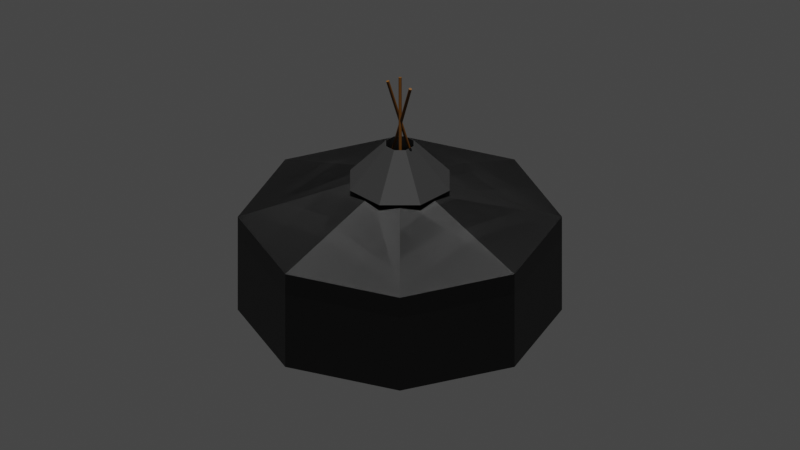 # Source: jurte_2.blend  (saved by Blender 3.5.10; exported with 4.5.12 LTS)
import bpy
from mathutils import Matrix  # noqa: F401  (used for matrix-valued properties, if any)

bpy.ops.wm.read_factory_settings(use_empty=True)
scene = bpy.context.scene
scene.name = 'Scene'

# ---- collections
col_collection = bpy.data.collections.new('Collection'); scene.collection.children.link(col_collection)
col_cameras = bpy.data.collections.new('Cameras'); scene.collection.children.link(col_cameras)
col_lights = bpy.data.collections.new('Lights'); scene.collection.children.link(col_lights)

# ---- materials (node trees are filled in below, after node groups)
mat_material_014 = bpy.data.materials.new('Material.014')
mat_material_014.use_transparent_shadow = False
mat_material_012 = bpy.data.materials.new('Material.012')
mat_material_012.use_transparent_shadow = False
mat_material_011 = bpy.data.materials.new('Material.011')
mat_material_011.use_transparent_shadow = False
mat_material_013 = bpy.data.materials.new('Material.013')
mat_material_013.use_transparent_shadow = False

# ---- material node trees
mat_material_014.use_nodes = True; mat_material_014.node_tree.nodes.clear()
_N = mat_material_014.node_tree.nodes; _L = mat_material_014.node_tree.links
n0 = _N.new('ShaderNodeBsdfPrincipled'); n0.name = 'Principled BSDF'; n0.location = (10, 300)
n0.distribution = 'GGX'
n0.subsurface_method = 'RANDOM_WALK_SKIN'
n0.inputs[3].default_value = 1.45
n0.inputs[27].default_value = (0.0, 0.0, 0.0, 1.0)
n0.inputs[28].default_value = 1.0
n1 = _N.new('ShaderNodeOutputMaterial'); n1.name = 'Material Output'; n1.location = (300, 300)
n2 = _N.new('ShaderNodeHueSaturation'); n2.name = 'Hue Saturation Value'; n2.location = (-299, 141)
n2.inputs[4].default_value = (0.1372, 0.05167, 0.003447, 1.0)
_L.new(n0.outputs[0], n1.inputs[0])
_L.new(n2.outputs[0], n0.inputs[0])
n1.is_active_output = True
mat_material_012.use_nodes = True; mat_material_012.node_tree.nodes.clear()
_N = mat_material_012.node_tree.nodes; _L = mat_material_012.node_tree.links
n0 = _N.new('ShaderNodeBsdfPrincipled'); n0.name = 'Principled BSDF'; n0.location = (10, 300)
n0.distribution = 'GGX'
n0.subsurface_method = 'RANDOM_WALK_SKIN'
n0.inputs[3].default_value = 1.45
n0.inputs[27].default_value = (0.0, 0.0, 0.0, 1.0)
n0.inputs[28].default_value = 1.0
n1 = _N.new('ShaderNodeOutputMaterial'); n1.name = 'Material Output'; n1.location = (300, 300)
n2 = _N.new('ShaderNodeHueSaturation'); n2.name = 'Hue Saturation Value'; n2.location = (-205, 143)
n2.inputs[4].default_value = (0.02513, 0.02513, 0.02513, 1.0)
_L.new(n0.outputs[0], n1.inputs[0])
_L.new(n2.outputs[0], n0.inputs[0])
n1.is_active_output = True
mat_material_011.use_nodes = True; mat_material_011.node_tree.nodes.clear()
_N = mat_material_011.node_tree.nodes; _L = mat_material_011.node_tree.links
n0 = _N.new('ShaderNodeBsdfPrincipled'); n0.name = 'Principled BSDF'; n0.location = (10, 300)
n0.distribution = 'GGX'
n0.subsurface_method = 'RANDOM_WALK_SKIN'
n0.inputs[3].default_value = 1.45
n0.inputs[27].default_value = (0.0, 0.0, 0.0, 1.0)
n0.inputs[28].default_value = 1.0
n1 = _N.new('ShaderNodeOutputMaterial'); n1.name = 'Material Output'; n1.location = (300, 300)
n2 = _N.new('ShaderNodeHueSaturation'); n2.name = 'Hue Saturation Value'; n2.location = (-258, 194)
n2.inputs[4].default_value = (0.006796, 0.006796, 0.006796, 1.0)
_L.new(n0.outputs[0], n1.inputs[0])
_L.new(n2.outputs[0], n0.inputs[0])
n1.is_active_output = True
mat_material_013.use_nodes = True; mat_material_013.node_tree.nodes.clear()
_N = mat_material_013.node_tree.nodes; _L = mat_material_013.node_tree.links
n0 = _N.new('ShaderNodeBsdfPrincipled'); n0.name = 'Principled BSDF'; n0.location = (10, 300)
n0.distribution = 'GGX'
n0.subsurface_method = 'RANDOM_WALK_SKIN'
n0.inputs[3].default_value = 1.45
n0.inputs[27].default_value = (0.0, 0.0, 0.0, 1.0)
n0.inputs[28].default_value = 1.0
n1 = _N.new('ShaderNodeOutputMaterial'); n1.name = 'Material Output'; n1.location = (300, 300)
n2 = _N.new('ShaderNodeHueSaturation'); n2.name = 'Hue Saturation Value'; n2.location = (-263, 155)
n2.inputs[4].default_value = (0.01844, 0.01844, 0.01844, 1.0)
_L.new(n0.outputs[0], n1.inputs[0])
_L.new(n2.outputs[0], n0.inputs[0])
n1.is_active_output = True

# ---- world
world_world = bpy.data.worlds.new('World'); scene.world = world_world
world_world.use_nodes = True; world_world.node_tree.nodes.clear()
_N = world_world.node_tree.nodes; _L = world_world.node_tree.links
n0 = _N.new('ShaderNodeOutputWorld'); n0.name = 'World Output'; n0.location = (300, 300)
n1 = _N.new('ShaderNodeBackground'); n1.name = 'Background'; n1.location = (10, 300)
n1.inputs[0].default_value = (0.05088, 0.05088, 0.05088, 1.0)
_L.new(n1.outputs[0], n0.inputs[0])
n0.is_active_output = True
world_world.color = (0.05088, 0.05088, 0.05088)
world_world.use_sun_shadow = False
world_world.sun_shadow_jitter_overblur = 0.0

# ---- cameras
cam_camera_east = bpy.data.cameras.new('Camera east')
cam_camera_east.type = 'ORTHO'
cam_camera_east.ortho_scale = 15.0
cam_camera_north = bpy.data.cameras.new('Camera north')
cam_camera_north.type = 'ORTHO'
cam_camera_north.ortho_scale = 15.0
cam_camera_west = bpy.data.cameras.new('Camera west')
cam_camera_west.type = 'ORTHO'
cam_camera_west.ortho_scale = 15.0
cam_camera_south = bpy.data.cameras.new('Camera south')
cam_camera_south.type = 'ORTHO'
cam_camera_south.ortho_scale = 15.0

# ---- lights
light_sun_east = bpy.data.lights.new('Sun east', 'SUN')
light_sun_east.transmission_factor = 0.0
light_sun_east.energy = 1.0
light_sun_north = bpy.data.lights.new('Sun north', 'SUN')
light_sun_north.transmission_factor = 0.0
light_sun_north.energy = 1.0
light_sun_west = bpy.data.lights.new('Sun west', 'SUN')
light_sun_west.transmission_factor = 0.0
light_sun_west.energy = 1.0
light_sun_south = bpy.data.lights.new('Sun south', 'SUN')
light_sun_south.transmission_factor = 0.0
light_sun_south.energy = 1.0

# ---- meshes
me_cylinder_010 = bpy.data.meshes.new('Cylinder.010')
me_cylinder_010.from_pydata([(0.0, 1.0, -0.5), (0.0, 1.0, 0.5), (0.04907, 0.9988, -0.5), (0.04907, 0.9988, 0.5), (0.09802, 0.9952, -0.5), (0.09802, 0.9952, 0.5), (0.1467, 0.9892, -0.5), (0.1467, 0.9892, 0.5), (0.1951, 0.9808, -0.5), (0.1951, 0.9808, 0.5), (0.243, 0.97, -0.5), (0.243, 0.97, 0.5), (0.2903, 0.9569, -0.5), (0.2903, 0.9569, 0.5), (0.3369, 0.9415, -0.5), (0.3369, 0.9415, 0.5), (0.3827, 0.9239, -0.5), (0.3827, 0.9239, 0.5), (0.4276, 0.904, -0.5), (0.4276, 0.904, 0.5), (0.4714, 0.8819, -0.5), (0.4714, 0.8819, 0.5), (0.5141, 0.8577, -0.5), (0.5141, 0.8577, 0.5), (0.5556, 0.8315, -0.5), (0.5556, 0.8315, 0.5), (0.5957, 0.8032, -0.5), (0.5957, 0.8032, 0.5), (0.6344, 0.773, -0.5), (0.6344, 0.773, 0.5), (0.6716, 0.741, -0.5), (0.6716, 0.741, 0.5), (0.7071, 0.7071, -0.5), (0.7071, 0.7071, 0.5), (0.741, 0.6716, -0.5), (0.741, 0.6716, 0.5), (0.773, 0.6344, -0.5), (0.773, 0.6344, 0.5), (0.8032, 0.5957, -0.5), (0.8032, 0.5957, 0.5), (0.8315, 0.5556, -0.5), (0.8315, 0.5556, 0.5), (0.8577, 0.5141, -0.5), (0.8577, 0.5141, 0.5), (0.8819, 0.4714, -0.5), (0.8819, 0.4714, 0.5), (0.904, 0.4276, -0.5), (0.904, 0.4276, 0.5), (0.9239, 0.3827, -0.5), (0.9239, 0.3827, 0.5), (0.9415, 0.3369, -0.5), (0.9415, 0.3369, 0.5), (0.9569, 0.2903, -0.5), (0.9569, 0.2903, 0.5), (0.97, 0.243, -0.5), (0.97, 0.243, 0.5), (0.9808, 0.1951, -0.5), (0.9808, 0.1951, 0.5), (0.9892, 0.1467, -0.5), (0.9892, 0.1467, 0.5), (0.9952, 0.09802, -0.5), (0.9952, 0.09802, 0.5), (0.9988, 0.04907, -0.5), (0.9988, 0.04907, 0.5), (1.0, 0.0, -0.5), (1.0, 0.0, 0.5), (0.9988, -0.04907, -0.5), (0.9988, -0.04907, 0.5), (0.9952, -0.09802, -0.5), (0.9952, -0.09802, 0.5), (0.9892, -0.1467, -0.5), (0.9892, -0.1467, 0.5), (0.9808, -0.1951, -0.5), (0.9808, -0.1951, 0.5), (0.97, -0.243, -0.5), (0.97, -0.243, 0.5), (0.9569, -0.2903, -0.5), (0.9569, -0.2903, 0.5), (0.9415, -0.3369, -0.5), (0.9415, -0.3369, 0.5), (0.9239, -0.3827, -0.5), (0.9239, -0.3827, 0.5), (0.904, -0.4276, -0.5), (0.904, -0.4276, 0.5), (0.8819, -0.4714, -0.5), (0.8819, -0.4714, 0.5), (0.8577, -0.5141, -0.5), (0.8577, -0.5141, 0.5), (0.8315, -0.5556, -0.5), (0.8315, -0.5556, 0.5), (0.8032, -0.5957, -0.5), (0.8032, -0.5957, 0.5), (0.773, -0.6344, -0.5), (0.773, -0.6344, 0.5), (0.741, -0.6716, -0.5), (0.741, -0.6716, 0.5), (0.7071, -0.7071, -0.5), (0.7071, -0.7071, 0.5), (0.6716, -0.741, -0.5), (0.6716, -0.741, 0.5), (0.6344, -0.773, -0.5), (0.6344, -0.773, 0.5), (0.5957, -0.8032, -0.5), (0.5957, -0.8032, 0.5), (0.5556, -0.8315, -0.5), (0.5556, -0.8315, 0.5), (0.5141, -0.8577, -0.5), (0.5141, -0.8577, 0.5), (0.4714, -0.8819, -0.5), (0.4714, -0.8819, 0.5), (0.4276, -0.904, -0.5), (0.4276, -0.904, 0.5), (0.3827, -0.9239, -0.5), (0.3827, -0.9239, 0.5), (0.3369, -0.9415, -0.5), (0.3369, -0.9415, 0.5), (0.2903, -0.9569, -0.5), (0.2903, -0.9569, 0.5), (0.243, -0.97, -0.5), (0.243, -0.97, 0.5), (0.1951, -0.9808, -0.5), (0.1951, -0.9808, 0.5), (0.1467, -0.9892, -0.5), (0.1467, -0.9892, 0.5), (0.09802, -0.9952, -0.5), (0.09802, -0.9952, 0.5), (0.04907, -0.9988, -0.5), (0.04907, -0.9988, 0.5), (0.0, -1.0, -0.5), (0.0, -1.0, 0.5), (-0.04907, -0.9988, -0.5), (-0.04907, -0.9988, 0.5), (-0.09802, -0.9952, -0.5), (-0.09802, -0.9952, 0.5), (-0.1467, -0.9892, -0.5), (-0.1467, -0.9892, 0.5), (-0.1951, -0.9808, -0.5), (-0.1951, -0.9808, 0.5), (-0.243, -0.97, -0.5), (-0.243, -0.97, 0.5), (-0.2903, -0.9569, -0.5), (-0.2903, -0.9569, 0.5), (-0.3369, -0.9415, -0.5), (-0.3369, -0.9415, 0.5), (-0.3827, -0.9239, -0.5), (-0.3827, -0.9239, 0.5), (-0.4276, -0.904, -0.5), (-0.4276, -0.904, 0.5), (-0.4714, -0.8819, -0.5), (-0.4714, -0.8819, 0.5), (-0.5141, -0.8577, -0.5), (-0.5141, -0.8577, 0.5), (-0.5556, -0.8315, -0.5), (-0.5556, -0.8315, 0.5), (-0.5957, -0.8032, -0.5), (-0.5957, -0.8032, 0.5), (-0.6344, -0.773, -0.5), (-0.6344, -0.773, 0.5), (-0.6716, -0.741, -0.5), (-0.6716, -0.741, 0.5), (-0.7071, -0.7071, -0.5), (-0.7071, -0.7071, 0.5), (-0.741, -0.6716, -0.5), (-0.741, -0.6716, 0.5), (-0.773, -0.6344, -0.5), (-0.773, -0.6344, 0.5), (-0.8032, -0.5957, -0.5), (-0.8032, -0.5957, 0.5), (-0.8315, -0.5556, -0.5), (-0.8315, -0.5556, 0.5), (-0.8577, -0.5141, -0.5), (-0.8577, -0.5141, 0.5), (-0.8819, -0.4714, -0.5), (-0.8819, -0.4714, 0.5), (-0.904, -0.4276, -0.5), (-0.904, -0.4276, 0.5), (-0.9239, -0.3827, -0.5), (-0.9239, -0.3827, 0.5), (-0.9415, -0.3369, -0.5), (-0.9415, -0.3369, 0.5), (-0.9569, -0.2903, -0.5), (-0.9569, -0.2903, 0.5), (-0.97, -0.243, -0.5), (-0.97, -0.243, 0.5), (-0.9808, -0.1951, -0.5), (-0.9808, -0.1951, 0.5), (-0.9892, -0.1467, -0.5), (-0.9892, -0.1467, 0.5), (-0.9952, -0.09802, -0.5), (-0.9952, -0.09802, 0.5), (-0.9988, -0.04907, -0.5), (-0.9988, -0.04907, 0.5), (-1.0, 0.0, -0.5), (-1.0, 0.0, 0.5), (-0.9988, 0.04907, -0.5), (-0.9988, 0.04907, 0.5), (-0.9952, 0.09802, -0.5), (-0.9952, 0.09802, 0.5), (-0.9892, 0.1467, -0.5), (-0.9892, 0.1467, 0.5), (-0.9808, 0.1951, -0.5), (-0.9808, 0.1951, 0.5), (-0.97, 0.243, -0.5), (-0.97, 0.243, 0.5), (-0.9569, 0.2903, -0.5), (-0.9569, 0.2903, 0.5), (-0.9415, 0.3369, -0.5), (-0.9415, 0.3369, 0.5), (-0.9239, 0.3827, -0.5), (-0.9239, 0.3827, 0.5), (-0.904, 0.4276, -0.5), (-0.904, 0.4276, 0.5), (-0.8819, 0.4714, -0.5), (-0.8819, 0.4714, 0.5), (-0.8577, 0.5141, -0.5), (-0.8577, 0.5141, 0.5), (-0.8315, 0.5556, -0.5), (-0.8315, 0.5556, 0.5), (-0.8032, 0.5957, -0.5), (-0.8032, 0.5957, 0.5), (-0.773, 0.6344, -0.5), (-0.773, 0.6344, 0.5), (-0.741, 0.6716, -0.5), (-0.741, 0.6716, 0.5), (-0.7071, 0.7071, -0.5), (-0.7071, 0.7071, 0.5), (-0.6716, 0.741, -0.5), (-0.6716, 0.741, 0.5), (-0.6344, 0.773, -0.5), (-0.6344, 0.773, 0.5), (-0.5957, 0.8032, -0.5), (-0.5957, 0.8032, 0.5), (-0.5556, 0.8315, -0.5), (-0.5556, 0.8315, 0.5), (-0.5141, 0.8577, -0.5), (-0.5141, 0.8577, 0.5), (-0.4714, 0.8819, -0.5), (-0.4714, 0.8819, 0.5), (-0.4276, 0.904, -0.5), (-0.4276, 0.904, 0.5), (-0.3827, 0.9239, -0.5), (-0.3827, 0.9239, 0.5), (-0.3369, 0.9415, -0.5), (-0.3369, 0.9415, 0.5), (-0.2903, 0.9569, -0.5), (-0.2903, 0.9569, 0.5), (-0.243, 0.97, -0.5), (-0.243, 0.97, 0.5), (-0.1951, 0.9808, -0.5), (-0.1951, 0.9808, 0.5), (-0.1467, 0.9892, -0.5), (-0.1467, 0.9892, 0.5), (-0.09802, 0.9952, -0.5), (-0.09802, 0.9952, 0.5), (-0.04907, 0.9988, -0.5), (-0.04907, 0.9988, 0.5)], [], [(0, 1, 3, 2), (2, 3, 5, 4), (4, 5, 7, 6), (6, 7, 9, 8), (8, 9, 11, 10), (10, 11, 13, 12), (12, 13, 15, 14), (14, 15, 17, 16), (16, 17, 19, 18), (18, 19, 21, 20), (20, 21, 23, 22), (22, 23, 25, 24), (24, 25, 27, 26), (26, 27, 29, 28), (28, 29, 31, 30), (30, 31, 33, 32), (32, 33, 35, 34), (34, 35, 37, 36), (36, 37, 39, 38), (38, 39, 41, 40), (40, 41, 43, 42), (42, 43, 45, 44), (44, 45, 47, 46), (46, 47, 49, 48), (48, 49, 51, 50), (50, 51, 53, 52), (52, 53, 55, 54), (54, 55, 57, 56), (56, 57, 59, 58), (58, 59, 61, 60), (60, 61, 63, 62), (62, 63, 65, 64), (64, 65, 67, 66), (66, 67, 69, 68), (68, 69, 71, 70), (70, 71, 73, 72), (72, 73, 75, 74), (74, 75, 77, 76), (76, 77, 79, 78), (78, 79, 81, 80), (80, 81, 83, 82), (82, 83, 85, 84), (84, 85, 87, 86), (86, 87, 89, 88), (88, 89, 91, 90), (90, 91, 93, 92), (92, 93, 95, 94), (94, 95, 97, 96), (96, 97, 99, 98), (98, 99, 101, 100), (100, 101, 103, 102), (102, 103, 105, 104), (104, 105, 107, 106), (106, 107, 109, 108), (108, 109, 111, 110), (110, 111, 113, 112), (112, 113, 115, 114), (114, 115, 117, 116), (116, 117, 119, 118), (118, 119, 121, 120), (120, 121, 123, 122), (122, 123, 125, 124), (124, 125, 127, 126), (126, 127, 129, 128), (128, 129, 131, 130), (130, 131, 133, 132), (132, 133, 135, 134), (134, 135, 137, 136), (136, 137, 139, 138), (138, 139, 141, 140), (140, 141, 143, 142), (142, 143, 145, 144), (144, 145, 147, 146), (146, 147, 149, 148), (148, 149, 151, 150), (150, 151, 153, 152), (152, 153, 155, 154), (154, 155, 157, 156), (156, 157, 159, 158), (158, 159, 161, 160), (160, 161, 163, 162), (162, 163, 165, 164), (164, 165, 167, 166), (166, 167, 169, 168), (168, 169, 171, 170), (170, 171, 173, 172), (172, 173, 175, 174), (174, 175, 177, 176), (176, 177, 179, 178), (178, 179, 181, 180), (180, 181, 183, 182), (182, 183, 185, 184), (184, 185, 187, 186), (186, 187, 189, 188), (188, 189, 191, 190), (190, 191, 193, 192), (192, 193, 195, 194), (194, 195, 197, 196), (196, 197, 199, 198), (198, 199, 201, 200), (200, 201, 203, 202), (202, 203, 205, 204), (204, 205, 207, 206), (206, 207, 209, 208), (208, 209, 211, 210), (210, 211, 213, 212), (212, 213, 215, 214), (214, 215, 217, 216), (216, 217, 219, 218), (218, 219, 221, 220), (220, 221, 223, 222), (222, 223, 225, 224), (224, 225, 227, 226), (226, 227, 229, 228), (228, 229, 231, 230), (230, 231, 233, 232), (232, 233, 235, 234), (234, 235, 237, 236), (236, 237, 239, 238), (238, 239, 241, 240), (240, 241, 243, 242), (242, 243, 245, 244), (244, 245, 247, 246), (246, 247, 249, 248), (248, 249, 251, 250), (250, 251, 253, 252), (3, 1, 255, 253, 251, 249, 247, 245, 243, 241, 239, 237, 235, 233, 231, 229, 227, 225, 223, 221, 219, 217, 215, 213, 211, 209, 207, 205, 203, 201, 199, 197, 195, 193, 191, 189, 187, 185, 183, 181, 179, 177, 175, 173, 171, 169, 167, 165, 163, 161, 159, 157, 155, 153, 151, 149, 147, 145, 143, 141, 139, 137, 135, 133, 131, 129, 127, 125, 123, 121, 119, 117, 115, 113, 111, 109, 107, 105, 103, 101, 99, 97, 95, 93, 91, 89, 87, 85, 83, 81, 79, 77, 75, 73, 71, 69, 67, 65, 63, 61, 59, 57, 55, 53, 51, 49, 47, 45, 43, 41, 39, 37, 35, 33, 31, 29, 27, 25, 23, 21, 19, 17, 15, 13, 11, 9, 7, 5), (252, 253, 255, 254), (254, 255, 1, 0), (0, 2, 4, 6, 8, 10, 12, 14, 16, 18, 20, 22, 24, 26, 28, 30, 32, 34, 36, 38, 40, 42, 44, 46, 48, 50, 52, 54, 56, 58, 60, 62, 64, 66, 68, 70, 72, 74, 76, 78, 80, 82, 84, 86, 88, 90, 92, 94, 96, 98, 100, 102, 104, 106, 108, 110, 112, 114, 116, 118, 120, 122, 124, 126, 128, 130, 132, 134, 136, 138, 140, 142, 144, 146, 148, 150, 152, 154, 156, 158, 160, 162, 164, 166, 168, 170, 172, 174, 176, 178, 180, 182, 184, 186, 188, 190, 192, 194, 196, 198, 200, 202, 204, 206, 208, 210, 212, 214, 216, 218, 220, 222, 224, 226, 228, 230, 232, 234, 236, 238, 240, 242, 244, 246, 248, 250, 252, 254)])
_uv = me_cylinder_010.uv_layers.new(name='UVMap')
_uv.uv.foreach_set('vector', [1.0, 0.5, 1.0, 1.0, 0.9922, 1.0, 0.9922, 0.5, 0.9922, 0.5, 0.9922, 1.0, 0.9844, 1.0, 0.9844, 0.5, 0.9844, 0.5, 0.9844, 1.0, 0.9766, 1.0, 0.9766, 0.5, 0.9766, 0.5, 0.9766, 1.0, 0.9688, 1.0, 0.9688, 0.5, 0.9688, 0.5, 0.9688, 1.0, 0.9609, 1.0, 0.9609, 0.5, 0.9609, 0.5, 0.9609, 1.0, 0.9531, 1.0, 0.9531, 0.5, 0.9531, 0.5, 0.9531, 1.0, 0.9453, 1.0, 0.9453, 0.5, 0.9453, 0.5, 0.9453, 1.0, 0.9375, 1.0, 0.9375, 0.5, 0.9375, 0.5, 0.9375, 1.0, 0.9297, 1.0, 0.9297, 0.5, 0.9297, 0.5, 0.9297, 1.0, 0.9219, 1.0, 0.9219, 0.5, 0.9219, 0.5, 0.9219, 1.0, 0.9141, 1.0, 0.9141, 0.5, 0.9141, 0.5, 0.9141, 1.0, 0.9062, 1.0, 0.9062, 0.5, 0.9062, 0.5, 0.9062, 1.0, 0.8984, 1.0, 0.8984, 0.5, 0.8984, 0.5, 0.8984, 1.0, 0.8906, 1.0, 0.8906, 0.5, 0.8906, 0.5, 0.8906, 1.0, 0.8828, 1.0, 0.8828, 0.5, 0.8828, 0.5, 0.8828, 1.0, 0.875, 1.0, 0.875, 0.5, 0.875, 0.5, 0.875, 1.0, 0.8672, 1.0, 0.8672, 0.5, 0.8672, 0.5, 0.8672, 1.0, 0.8594, 1.0, 0.8594, 0.5, 0.8594, 0.5, 0.8594, 1.0, 0.8516, 1.0, 0.8516, 0.5, 0.8516, 0.5, 0.8516, 1.0, 0.8438, 1.0, 0.8438, 0.5, 0.8438, 0.5, 0.8438, 1.0, 0.8359, 1.0, 0.8359, 0.5, 0.8359, 0.5, 0.8359, 1.0, 0.8281, 1.0, 0.8281, 0.5, 0.8281, 0.5, 0.8281, 1.0, 0.8203, 1.0, 0.8203, 0.5, 0.8203, 0.5, 0.8203, 1.0, 0.8125, 1.0, 0.8125, 0.5, 0.8125, 0.5, 0.8125, 1.0, 0.8047, 1.0, 0.8047, 0.5, 0.8047, 0.5, 0.8047, 1.0, 0.7969, 1.0, 0.7969, 0.5, 0.7969, 0.5, 0.7969, 1.0, 0.7891, 1.0, 0.7891, 0.5, 0.7891, 0.5, 0.7891, 1.0, 0.7812, 1.0, 0.7812, 0.5, 0.7812, 0.5, 0.7812, 1.0, 0.7734, 1.0, 0.7734, 0.5, 0.7734, 0.5, 0.7734, 1.0, 0.7656, 1.0, 0.7656, 0.5, 0.7656, 0.5, 0.7656, 1.0, 0.7578, 1.0, 0.7578, 0.5, 0.7578, 0.5, 0.7578, 1.0, 0.75, 1.0, 0.75, 0.5, 0.75, 0.5, 0.75, 1.0, 0.7422, 1.0, 0.7422, 0.5, 0.7422, 0.5, 0.7422, 1.0, 0.7344, 1.0, 0.7344, 0.5, 0.7344, 0.5, 0.7344, 1.0, 0.7266, 1.0, 0.7266, 0.5, 0.7266, 0.5, 0.7266, 1.0, 0.7188, 1.0, 0.7188, 0.5, 0.7188, 0.5, 0.7188, 1.0, 0.7109, 1.0, 0.7109, 0.5, 0.7109, 0.5, 0.7109, 1.0, 0.7031, 1.0, 0.7031, 0.5, 0.7031, 0.5, 0.7031, 1.0, 0.6953, 1.0, 0.6953, 0.5, 0.6953, 0.5, 0.6953, 1.0, 0.6875, 1.0, 0.6875, 0.5, 0.6875, 0.5, 0.6875, 1.0, 0.6797, 1.0, 0.6797, 0.5, 0.6797, 0.5, 0.6797, 1.0, 0.6719, 1.0, 0.6719, 0.5, 0.6719, 0.5, 0.6719, 1.0, 0.6641, 1.0, 0.6641, 0.5, 0.6641, 0.5, 0.6641, 1.0, 0.6562, 1.0, 0.6562, 0.5, 0.6562, 0.5, 0.6562, 1.0, 0.6484, 1.0, 0.6484, 0.5, 0.6484, 0.5, 0.6484, 1.0, 0.6406, 1.0, 0.6406, 0.5, 0.6406, 0.5, 0.6406, 1.0, 0.6328, 1.0, 0.6328, 0.5, 0.6328, 0.5, 0.6328, 1.0, 0.625, 1.0, 0.625, 0.5, 0.625, 0.5, 0.625, 1.0, 0.6172, 1.0, 0.6172, 0.5, 0.6172, 0.5, 0.6172, 1.0, 0.6094, 1.0, 0.6094, 0.5, 0.6094, 0.5, 0.6094, 1.0, 0.6016, 1.0, 0.6016, 0.5, 0.6016, 0.5, 0.6016, 1.0, 0.5938, 1.0, 0.5938, 0.5, 0.5938, 0.5, 0.5938, 1.0, 0.5859, 1.0, 0.5859, 0.5, 0.5859, 0.5, 0.5859, 1.0, 0.5781, 1.0, 0.5781, 0.5, 0.5781, 0.5, 0.5781, 1.0, 0.5703, 1.0, 0.5703, 0.5, 0.5703, 0.5, 0.5703, 1.0, 0.5625, 1.0, 0.5625, 0.5, 0.5625, 0.5, 0.5625, 1.0, 0.5547, 1.0, 0.5547, 0.5, 0.5547, 0.5, 0.5547, 1.0, 0.5469, 1.0, 0.5469, 0.5, 0.5469, 0.5, 0.5469, 1.0, 0.5391, 1.0, 0.5391, 0.5, 0.5391, 0.5, 0.5391, 1.0, 0.5312, 1.0, 0.5312, 0.5, 0.5312, 0.5, 0.5312, 1.0, 0.5234, 1.0, 0.5234, 0.5, 0.5234, 0.5, 0.5234, 1.0, 0.5156, 1.0, 0.5156, 0.5, 0.5156, 0.5, 0.5156, 1.0, 0.5078, 1.0, 0.5078, 0.5, 0.5078, 0.5, 0.5078, 1.0, 0.5, 1.0, 0.5, 0.5, 0.5, 0.5, 0.5, 1.0, 0.4922, 1.0, 0.4922, 0.5, 0.4922, 0.5, 0.4922, 1.0, 0.4844, 1.0, 0.4844, 0.5, 0.4844, 0.5, 0.4844, 1.0, 0.4766, 1.0, 0.4766, 0.5, 0.4766, 0.5, 0.4766, 1.0, 0.4688, 1.0, 0.4688, 0.5, 0.4688, 0.5, 0.4688, 1.0, 0.4609, 1.0, 0.4609, 0.5, 0.4609, 0.5, 0.4609, 1.0, 0.4531, 1.0, 0.4531, 0.5, 0.4531, 0.5, 0.4531, 1.0, 0.4453, 1.0, 0.4453, 0.5, 0.4453, 0.5, 0.4453, 1.0, 0.4375, 1.0, 0.4375, 0.5, 0.4375, 0.5, 0.4375, 1.0, 0.4297, 1.0, 0.4297, 0.5, 0.4297, 0.5, 0.4297, 1.0, 0.4219, 1.0, 0.4219, 0.5, 0.4219, 0.5, 0.4219, 1.0, 0.4141, 1.0, 0.4141, 0.5, 0.4141, 0.5, 0.4141, 1.0, 0.4062, 1.0, 0.4062, 0.5, 0.4062, 0.5, 0.4062, 1.0, 0.3984, 1.0, 0.3984, 0.5, 0.3984, 0.5, 0.3984, 1.0, 0.3906, 1.0, 0.3906, 0.5, 0.3906, 0.5, 0.3906, 1.0, 0.3828, 1.0, 0.3828, 0.5, 0.3828, 0.5, 0.3828, 1.0, 0.375, 1.0, 0.375, 0.5, 0.375, 0.5, 0.375, 1.0, 0.3672, 1.0, 0.3672, 0.5, 0.3672, 0.5, 0.3672, 1.0, 0.3594, 1.0, 0.3594, 0.5, 0.3594, 0.5, 0.3594, 1.0, 0.3516, 1.0, 0.3516, 0.5, 0.3516, 0.5, 0.3516, 1.0, 0.3438, 1.0, 0.3438, 0.5, 0.3438, 0.5, 0.3438, 1.0, 0.3359, 1.0, 0.3359, 0.5, 0.3359, 0.5, 0.3359, 1.0, 0.3281, 1.0, 0.3281, 0.5, 0.3281, 0.5, 0.3281, 1.0, 0.3203, 1.0, 0.3203, 0.5, 0.3203, 0.5, 0.3203, 1.0, 0.3125, 1.0, 0.3125, 0.5, 0.3125, 0.5, 0.3125, 1.0, 0.3047, 1.0, 0.3047, 0.5, 0.3047, 0.5, 0.3047, 1.0, 0.2969, 1.0, 0.2969, 0.5, 0.2969, 0.5, 0.2969, 1.0, 0.2891, 1.0, 0.2891, 0.5, 0.2891, 0.5, 0.2891, 1.0, 0.2812, 1.0, 0.2812, 0.5, 0.2812, 0.5, 0.2812, 1.0, 0.2734, 1.0, 0.2734, 0.5, 0.2734, 0.5, 0.2734, 1.0, 0.2656, 1.0, 0.2656, 0.5, 0.2656, 0.5, 0.2656, 1.0, 0.2578, 1.0, 0.2578, 0.5, 0.2578, 0.5, 0.2578, 1.0, 0.25, 1.0, 0.25, 0.5, 0.25, 0.5, 0.25, 1.0, 0.2422, 1.0, 0.2422, 0.5, 0.2422, 0.5, 0.2422, 1.0, 0.2344, 1.0, 0.2344, 0.5, 0.2344, 0.5, 0.2344, 1.0, 0.2266, 1.0, 0.2266, 0.5, 0.2266, 0.5, 0.2266, 1.0, 0.2188, 1.0, 0.2188, 0.5, 0.2188, 0.5, 0.2188, 1.0, 0.2109, 1.0, 0.2109, 0.5, 0.2109, 0.5, 0.2109, 1.0, 0.2031, 1.0, 0.2031, 0.5, 0.2031, 0.5, 0.2031, 1.0, 0.1953, 1.0, 0.1953, 0.5, 0.1953, 0.5, 0.1953, 1.0, 0.1875, 1.0, 0.1875, 0.5, 0.1875, 0.5, 0.1875, 1.0, 0.1797, 1.0, 0.1797, 0.5, 0.1797, 0.5, 0.1797, 1.0, 0.1719, 1.0, 0.1719, 0.5, 0.1719, 0.5, 0.1719, 1.0, 0.1641, 1.0, 0.1641, 0.5, 0.1641, 0.5, 0.1641, 1.0, 0.1562, 1.0, 0.1562, 0.5, 0.1562, 0.5, 0.1562, 1.0, 0.1484, 1.0, 0.1484, 0.5, 0.1484, 0.5, 0.1484, 1.0, 0.1406, 1.0, 0.1406, 0.5, 0.1406, 0.5, 0.1406, 1.0, 0.1328, 1.0, 0.1328, 0.5, 0.1328, 0.5, 0.1328, 1.0, 0.125, 1.0, 0.125, 0.5, 0.125, 0.5, 0.125, 1.0, 0.1172, 1.0, 0.1172, 0.5, 0.1172, 0.5, 0.1172, 1.0, 0.1094, 1.0, 0.1094, 0.5, 0.1094, 0.5, 0.1094, 1.0, 0.1016, 1.0, 0.1016, 0.5, 0.1016, 0.5, 0.1016, 1.0, 0.09375, 1.0, 0.09375, 0.5, 0.09375, 0.5, 0.09375, 1.0, 0.08594, 1.0, 0.08594, 0.5, 0.08594, 0.5, 0.08594, 1.0, 0.07812, 1.0, 0.07812, 0.5, 0.07812, 0.5, 0.07812, 1.0, 0.07031, 1.0, 0.07031, 0.5, 0.07031, 0.5, 0.07031, 1.0, 0.0625, 1.0, 0.0625, 0.5, 0.0625, 0.5, 0.0625, 1.0, 0.05469, 1.0, 0.05469, 0.5, 0.05469, 0.5, 0.05469, 1.0, 0.04688, 1.0, 0.04688, 0.5, 0.04688, 0.5, 0.04688, 1.0, 0.03906, 1.0, 0.03906, 0.5, 0.03906, 0.5, 0.03906, 1.0, 0.03125, 1.0, 0.03125, 0.5, 0.03125, 0.5, 0.03125, 1.0, 0.02344, 1.0, 0.02344, 0.5, 0.02344, 0.5, 0.02344, 1.0, 0.01562, 1.0, 0.01562, 0.5, 0.2618, 0.4897, 0.25, 0.49, 0.2382, 0.4897, 0.2265, 0.4888, 0.2148, 0.4874, 0.2032, 0.4854, 0.1917, 0.4828, 0.1803, 0.4797, 0.1691, 0.476, 0.1582, 0.4717, 0.1474, 0.467, 0.1369, 0.4617, 0.1266, 0.4559, 0.1167, 0.4496, 0.107, 0.4428, 0.09775, 0.4355, 0.08883, 0.4278, 0.08029, 0.4197, 0.07217, 0.4112, 0.06448, 0.4023, 0.05723, 0.393, 0.05045, 0.3833, 0.04415, 0.3734, 0.03834, 0.3631, 0.03304, 0.3526, 0.02827, 0.3418, 0.02403, 0.3309, 0.02033, 0.3197, 0.01719, 0.3083, 0.01461, 0.2968, 0.0126, 0.2852, 0.01116, 0.2735, 0.01029, 0.2618, 0.01, 0.25, 0.01029, 0.2382, 0.01116, 0.2265, 0.0126, 0.2148, 0.01461, 0.2032, 0.01719, 0.1917, 0.02033, 0.1803, 0.02403, 0.1691, 0.02827, 0.1582, 0.03304, 0.1474, 0.03834, 0.1369, 0.04415, 0.1266, 0.05045, 0.1167, 0.05723, 0.107, 0.06448, 0.09775, 0.07217, 0.08883, 0.08029, 0.08029, 0.08883, 0.07217, 0.09775, 0.06448, 0.107, 0.05723, 0.1167, 0.05045, 0.1266, 0.04415, 0.1369, 0.03834, 0.1474, 0.03304, 0.1582, 0.02827, 0.1691, 0.02403, 0.1803, 0.02033, 0.1917, 0.01719, 0.2032, 0.01461, 0.2148, 0.0126, 0.2265, 0.01116, 0.2382, 0.01029, 0.25, 0.01, 0.2618, 0.01029, 0.2735, 0.01116, 0.2852, 0.0126, 0.2968, 0.01461, 0.3083, 0.01719, 0.3197, 0.02033, 0.3309, 0.02403, 0.3418, 0.02827, 0.3526, 0.03304, 0.3631, 0.03834, 0.3734, 0.04415, 0.3833, 0.05045, 0.393, 0.05723, 0.4023, 0.06448, 0.4112, 0.07217, 0.4197, 0.08029, 0.4278, 0.08883, 0.4355, 0.09775, 0.4428, 0.107, 0.4496, 0.1167, 0.4559, 0.1266, 0.4617, 0.1369, 0.467, 0.1474, 0.4717, 0.1582, 0.476, 0.1691, 0.4797, 0.1803, 0.4828, 0.1917, 0.4854, 0.2032, 0.4874, 0.2148, 0.4888, 0.2265, 0.4897, 0.2382, 0.49, 0.25, 0.4897, 0.2618, 0.4888, 0.2735, 0.4874, 0.2852, 0.4854, 0.2968, 0.4828, 0.3083, 0.4797, 0.3197, 0.476, 0.3309, 0.4717, 0.3418, 0.467, 0.3526, 0.4617, 0.3631, 0.4559, 0.3734, 0.4496, 0.3833, 0.4428, 0.393, 0.4355, 0.4023, 0.4278, 0.4112, 0.4197, 0.4197, 0.4112, 0.4278, 0.4023, 0.4355, 0.393, 0.4428, 0.3833, 0.4496, 0.3734, 0.4559, 0.3631, 0.4617, 0.3526, 0.467, 0.3418, 0.4717, 0.3309, 0.476, 0.3197, 0.4797, 0.3083, 0.4828, 0.2968, 0.4854, 0.2852, 0.4874, 0.2735, 0.4888, 0.01562, 0.5, 0.01562, 1.0, 0.007812, 1.0, 0.007812, 0.5, 0.007812, 0.5, 0.007812, 1.0, 0.0, 1.0, 0.0, 0.5, 0.75, 0.49, 0.7618, 0.4897, 0.7735, 0.4888, 0.7852, 0.4874, 0.7968, 0.4854, 0.8083, 0.4828, 0.8197, 0.4797, 0.8309, 0.476, 0.8418, 0.4717, 0.8526, 0.467, 0.8631, 0.4617, 0.8734, 0.4559, 0.8833, 0.4496, 0.893, 0.4428, 0.9023, 0.4355, 0.9112, 0.4278, 0.9197, 0.4197, 0.9278, 0.4112, 0.9355, 0.4023, 0.9428, 0.393, 0.9496, 0.3833, 0.9559, 0.3734, 0.9617, 0.3631, 0.967, 0.3526, 0.9717, 0.3418, 0.976, 0.3309, 0.9797, 0.3197, 0.9828, 0.3083, 0.9854, 0.2968, 0.9874, 0.2852, 0.9888, 0.2735, 0.9897, 0.2618, 0.99, 0.25, 0.9897, 0.2382, 0.9888, 0.2265, 0.9874, 0.2148, 0.9854, 0.2032, 0.9828, 0.1917, 0.9797, 0.1803, 0.976, 0.1691, 0.9717, 0.1582, 0.967, 0.1474, 0.9617, 0.1369, 0.9559, 0.1266, 0.9496, 0.1167, 0.9428, 0.107, 0.9355, 0.09775, 0.9278, 0.08883, 0.9197, 0.08029, 0.9112, 0.07217, 0.9023, 0.06448, 0.893, 0.05723, 0.8833, 0.05045, 0.8734, 0.04415, 0.8631, 0.03834, 0.8526, 0.03304, 0.8418, 0.02827, 0.8309, 0.02403, 0.8197, 0.02033, 0.8083, 0.01719, 0.7968, 0.01461, 0.7852, 0.0126, 0.7735, 0.01116, 0.7618, 0.01029, 0.75, 0.01, 0.7382, 0.01029, 0.7265, 0.01116, 0.7148, 0.0126, 0.7032, 0.01461, 0.6917, 0.01719, 0.6803, 0.02033, 0.6691, 0.02403, 0.6582, 0.02827, 0.6474, 0.03304, 0.6369, 0.03834, 0.6266, 0.04415, 0.6167, 0.05045, 0.607, 0.05723, 0.5977, 0.06448, 0.5888, 0.07217, 0.5803, 0.08029, 0.5722, 0.08883, 0.5645, 0.09775, 0.5572, 0.107, 0.5504, 0.1167, 0.5441, 0.1266, 0.5383, 0.1369, 0.533, 0.1474, 0.5283, 0.1582, 0.524, 0.1691, 0.5203, 0.1803, 0.5172, 0.1917, 0.5146, 0.2032, 0.5126, 0.2148, 0.5112, 0.2265, 0.5103, 0.2382, 0.51, 0.25, 0.5103, 0.2618, 0.5112, 0.2735, 0.5126, 0.2852, 0.5146, 0.2968, 0.5172, 0.3083, 0.5203, 0.3197, 0.524, 0.3309, 0.5283, 0.3418, 0.533, 0.3526, 0.5383, 0.3631, 0.5441, 0.3734, 0.5504, 0.3833, 0.5572, 0.393, 0.5645, 0.4023, 0.5722, 0.4112, 0.5803, 0.4197, 0.5888, 0.4278, 0.5977, 0.4355, 0.607, 0.4428, 0.6167, 0.4496, 0.6266, 0.4559, 0.6369, 0.4617, 0.6474, 0.467, 0.6582, 0.4717, 0.6691, 0.476, 0.6803, 0.4797, 0.6917, 0.4828, 0.7032, 0.4854, 0.7148, 0.4874, 0.7265, 0.4888, 0.7382, 0.4897])
me_cylinder_010.materials.append(mat_material_014)
me_cylinder_010.update()
me_cylinder_012 = bpy.data.meshes.new('Cylinder.012')
me_cylinder_012.from_pydata([(0.0, 0.9783, -0.5), (-3.91e-09, 0.2778, 1.039), (0.6917, 0.6917, -0.5), (0.1964, 0.1964, 1.039), (0.9783, 0.0, -0.5), (0.2778, -3.206e-09, 1.039), (0.6917, -0.6917, -0.5), (0.1964, -0.1964, 1.039), (0.0, -0.9783, -0.5), (-3.91e-09, -0.2778, 1.039), (-0.6917, -0.6917, -0.5), (-0.1964, -0.1964, 1.039), (-0.9783, 0.0, -0.5), (-0.2778, -3.206e-09, 1.039), (-0.6917, 0.6917, -0.5), (-0.1964, 0.1964, 1.039), (0.0, 1.0, -0.5), (0.7071, 0.7071, -0.5), (0.2008, 0.2008, 1.039), (-3.91e-09, 0.2839, 1.039), (1.0, 0.0, -0.5), (0.2839, -3.206e-09, 1.039), (0.7071, -0.7071, -0.5), (0.2008, -0.2008, 1.039), (0.0, -1.0, -0.5), (-3.91e-09, -0.2839, 1.039), (-0.7071, -0.7071, -0.5), (-0.2008, -0.2008, 1.039), (-1.0, 0.0, -0.5), (-0.2839, -3.206e-09, 1.039), (-0.7071, 0.7071, -0.5), (-0.2008, 0.2008, 1.039)], [], [(16, 19, 18, 17), (17, 18, 21, 20), (20, 21, 23, 22), (22, 23, 25, 24), (24, 25, 27, 26), (26, 27, 29, 28), (15, 13, 12, 14), (28, 29, 31, 30), (30, 31, 19, 16), (1, 15, 14, 0), (2, 0, 16, 17), (1, 3, 18, 19), (4, 2, 17, 20), (3, 5, 21, 18), (6, 4, 20, 22), (5, 7, 23, 21), (8, 6, 22, 24), (7, 9, 25, 23), (10, 8, 24, 26), (9, 11, 27, 25), (12, 10, 26, 28), (11, 13, 29, 27), (14, 12, 28, 30), (13, 15, 31, 29), (0, 14, 30, 16), (15, 1, 19, 31), (13, 11, 10, 12), (11, 9, 8, 10), (9, 7, 6, 8), (7, 5, 4, 6), (5, 3, 2, 4), (3, 1, 0, 2)])
_uv = me_cylinder_012.uv_layers.new(name='UVMap')
_uv.uv.foreach_set('vector', [1.0, 0.5, 1.0, 1.0, 0.875, 1.0, 0.875, 0.5, 0.875, 0.5, 0.875, 1.0, 0.75, 1.0, 0.75, 0.5, 0.75, 0.5, 0.75, 1.0, 0.625, 1.0, 0.625, 0.5, 0.625, 0.5, 0.625, 1.0, 0.5, 1.0, 0.5, 0.5, 0.5, 0.5, 0.5, 1.0, 0.375, 1.0, 0.375, 0.5, 0.375, 0.5, 0.375, 1.0, 0.25, 1.0, 0.25, 0.5, 0.08398, 0.416, 0.01521, 0.25, 0.5152, 0.25, 0.584, 0.416, 0.25, 0.5, 0.25, 1.0, 0.125, 1.0, 0.125, 0.5, 0.125, 0.5, 0.125, 1.0, 0.0, 1.0, 0.0, 0.5, 0.25, 0.4848, 0.08398, 0.416, 0.584, 0.416, 0.75, 0.4848, 0.916, 0.416, 0.75, 0.4848, 0.75, 0.49, 0.9197, 0.4197, 0.25, 0.4848, 0.416, 0.416, 0.4197, 0.4197, 0.25, 0.49, 0.9848, 0.25, 0.916, 0.416, 0.9197, 0.4197, 0.99, 0.25, 0.416, 0.416, 0.4848, 0.25, 0.49, 0.25, 0.4197, 0.4197, 0.916, 0.08398, 0.9848, 0.25, 0.99, 0.25, 0.9197, 0.08029, 0.4848, 0.25, 0.416, 0.08398, 0.4197, 0.08029, 0.49, 0.25, 0.75, 0.01521, 0.916, 0.08398, 0.9197, 0.08029, 0.75, 0.01, 0.416, 0.08398, 0.25, 0.01521, 0.25, 0.01, 0.4197, 0.08029, 0.584, 0.08398, 0.75, 0.01521, 0.75, 0.01, 0.5803, 0.08029, 0.25, 0.01521, 0.08398, 0.08398, 0.08029, 0.08029, 0.25, 0.01, 0.5152, 0.25, 0.584, 0.08398, 0.5803, 0.08029, 0.51, 0.25, 0.08398, 0.08398, 0.01521, 0.25, 0.01, 0.25, 0.08029, 0.08029, 0.584, 0.416, 0.5152, 0.25, 0.51, 0.25, 0.5803, 0.4197, 0.01521, 0.25, 0.08398, 0.416, 0.08029, 0.4197, 0.01, 0.25, 0.75, 0.4848, 0.584, 0.416, 0.5803, 0.4197, 0.75, 0.49, 0.08398, 0.416, 0.25, 0.4848, 0.25, 0.49, 0.08029, 0.4197, 0.01521, 0.25, 0.08398, 0.08398, 0.584, 0.08398, 0.5152, 0.25, 0.08398, 0.08398, 0.25, 0.01521, 0.75, 0.01521, 0.584, 0.08398, 0.25, 0.01521, 0.416, 0.08398, 0.916, 0.08398, 0.75, 0.01521, 0.416, 0.08398, 0.4848, 0.25, 0.9848, 0.25, 0.916, 0.08398, 0.4848, 0.25, 0.416, 0.416, 0.916, 0.416, 0.9848, 0.25, 0.416, 0.416, 0.25, 0.4848, 0.75, 0.4848, 0.916, 0.416])
me_cylinder_012.materials.append(mat_material_012)
me_cylinder_012.update()
me_cylinder_011 = bpy.data.meshes.new('Cylinder.011')
me_cylinder_011.from_pydata([(0.0, 0.9783, -0.5), (7.487e-09, 0.2348, 1.308), (0.6917, 0.6917, -0.5), (0.166, 0.166, 1.308), (0.9783, 0.0, -0.5), (0.2348, -1.346e-08, 1.308), (0.6917, -0.6917, -0.5), (0.166, -0.166, 1.308), (0.0, -0.9783, -0.5), (-1.271e-08, -0.2348, 1.308), (-0.6917, -0.6917, -0.5), (-0.166, -0.166, 1.308), (-0.9783, 0.0, -0.5), (-0.2348, 6.742e-09, 1.308), (-0.6917, 0.6917, -0.5), (-0.166, 0.166, 1.308), (0.0, 1.0, -0.5), (0.7071, 0.7071, -0.5), (0.1697, 0.1697, 1.308), (7.711e-09, 0.24, 1.308), (1.0, 0.0, -0.5), (0.24, -1.368e-08, 1.308), (0.7071, -0.7071, -0.5), (0.1697, -0.1697, 1.308), (0.0, -1.0, -0.5), (-1.294e-08, -0.24, 1.308), (-0.7071, -0.7071, -0.5), (-0.1697, -0.1697, 1.308), (-1.0, 0.0, -0.5), (-0.24, 6.966e-09, 1.308), (-0.7071, 0.7071, -0.5), (-0.1697, 0.1697, 1.308)], [], [(16, 19, 18, 17), (17, 18, 21, 20), (20, 21, 23, 22), (22, 23, 25, 24), (24, 25, 27, 26), (26, 27, 29, 28), (15, 13, 12, 14), (28, 29, 31, 30), (30, 31, 19, 16), (1, 15, 14, 0), (2, 0, 16, 17), (1, 3, 18, 19), (4, 2, 17, 20), (3, 5, 21, 18), (6, 4, 20, 22), (5, 7, 23, 21), (8, 6, 22, 24), (7, 9, 25, 23), (10, 8, 24, 26), (9, 11, 27, 25), (12, 10, 26, 28), (11, 13, 29, 27), (14, 12, 28, 30), (13, 15, 31, 29), (0, 14, 30, 16), (15, 1, 19, 31), (13, 11, 10, 12), (11, 9, 8, 10), (9, 7, 6, 8), (7, 5, 4, 6), (5, 3, 2, 4), (3, 1, 0, 2)])
_uv = me_cylinder_011.uv_layers.new(name='UVMap')
_uv.uv.foreach_set('vector', [1.0, 0.5, 1.0, 1.0, 0.875, 1.0, 0.875, 0.5, 0.875, 0.5, 0.875, 1.0, 0.75, 1.0, 0.75, 0.5, 0.75, 0.5, 0.75, 1.0, 0.625, 1.0, 0.625, 0.5, 0.625, 0.5, 0.625, 1.0, 0.5, 1.0, 0.5, 0.5, 0.5, 0.5, 0.5, 1.0, 0.375, 1.0, 0.375, 0.5, 0.375, 0.5, 0.375, 1.0, 0.25, 1.0, 0.25, 0.5, 0.08398, 0.416, 0.01521, 0.25, 0.5152, 0.25, 0.584, 0.416, 0.25, 0.5, 0.25, 1.0, 0.125, 1.0, 0.125, 0.5, 0.125, 0.5, 0.125, 1.0, 0.0, 1.0, 0.0, 0.5, 0.25, 0.4848, 0.08398, 0.416, 0.584, 0.416, 0.75, 0.4848, 0.916, 0.416, 0.75, 0.4848, 0.75, 0.49, 0.9197, 0.4197, 0.25, 0.4848, 0.416, 0.416, 0.4197, 0.4197, 0.25, 0.49, 0.9848, 0.25, 0.916, 0.416, 0.9197, 0.4197, 0.99, 0.25, 0.416, 0.416, 0.4848, 0.25, 0.49, 0.25, 0.4197, 0.4197, 0.916, 0.08398, 0.9848, 0.25, 0.99, 0.25, 0.9197, 0.08029, 0.4848, 0.25, 0.416, 0.08398, 0.4197, 0.08029, 0.49, 0.25, 0.75, 0.01521, 0.916, 0.08398, 0.9197, 0.08029, 0.75, 0.01, 0.416, 0.08398, 0.25, 0.01521, 0.25, 0.01, 0.4197, 0.08029, 0.584, 0.08398, 0.75, 0.01521, 0.75, 0.01, 0.5803, 0.08029, 0.25, 0.01521, 0.08398, 0.08398, 0.08029, 0.08029, 0.25, 0.01, 0.5152, 0.25, 0.584, 0.08398, 0.5803, 0.08029, 0.51, 0.25, 0.08398, 0.08398, 0.01521, 0.25, 0.01, 0.25, 0.08029, 0.08029, 0.584, 0.416, 0.5152, 0.25, 0.51, 0.25, 0.5803, 0.4197, 0.01521, 0.25, 0.08398, 0.416, 0.08029, 0.4197, 0.01, 0.25, 0.75, 0.4848, 0.584, 0.416, 0.5803, 0.4197, 0.75, 0.49, 0.08398, 0.416, 0.25, 0.4848, 0.25, 0.49, 0.08029, 0.4197, 0.01521, 0.25, 0.08398, 0.08398, 0.584, 0.08398, 0.5152, 0.25, 0.08398, 0.08398, 0.25, 0.01521, 0.75, 0.01521, 0.584, 0.08398, 0.25, 0.01521, 0.416, 0.08398, 0.916, 0.08398, 0.75, 0.01521, 0.416, 0.08398, 0.4848, 0.25, 0.9848, 0.25, 0.916, 0.08398, 0.4848, 0.25, 0.416, 0.416, 0.916, 0.416, 0.9848, 0.25, 0.416, 0.416, 0.25, 0.4848, 0.75, 0.4848, 0.916, 0.416])
me_cylinder_011.materials.append(mat_material_011)
me_cylinder_011.update()
me_cylinder_007 = bpy.data.meshes.new('Cylinder.007')
me_cylinder_007.from_pydata([(0.0, 0.9783, -0.5), (7.487e-09, 0.2348, 1.308), (0.6917, 0.6917, -0.5), (0.166, 0.166, 1.308), (0.9783, 0.0, -0.5), (0.2348, -1.346e-08, 1.308), (0.6917, -0.6917, -0.5), (0.166, -0.166, 1.308), (0.0, -0.9783, -0.5), (-1.271e-08, -0.2348, 1.308), (-0.6917, -0.6917, -0.5), (-0.166, -0.166, 1.308), (-0.9783, 0.0, -0.5), (-0.2348, 6.742e-09, 1.308), (-0.6917, 0.6917, -0.5), (-0.166, 0.166, 1.308), (0.0, 1.0, -0.5), (0.7071, 0.7071, -0.5), (0.1697, 0.1697, 1.308), (7.711e-09, 0.24, 1.308), (1.0, 0.0, -0.5), (0.24, -1.368e-08, 1.308), (0.7071, -0.7071, -0.5), (0.1697, -0.1697, 1.308), (0.0, -1.0, -0.5), (-1.294e-08, -0.24, 1.308), (-0.7071, -0.7071, -0.5), (-0.1697, -0.1697, 1.308), (-1.0, 0.0, -0.5), (-0.24, 6.966e-09, 1.308), (-0.7071, 0.7071, -0.5), (-0.1697, 0.1697, 1.308)], [], [(16, 19, 18, 17), (17, 18, 21, 20), (20, 21, 23, 22), (22, 23, 25, 24), (24, 25, 27, 26), (26, 27, 29, 28), (15, 13, 12, 14), (28, 29, 31, 30), (30, 31, 19, 16), (1, 15, 14, 0), (2, 0, 16, 17), (1, 3, 18, 19), (4, 2, 17, 20), (3, 5, 21, 18), (6, 4, 20, 22), (5, 7, 23, 21), (8, 6, 22, 24), (7, 9, 25, 23), (10, 8, 24, 26), (9, 11, 27, 25), (12, 10, 26, 28), (11, 13, 29, 27), (14, 12, 28, 30), (13, 15, 31, 29), (0, 14, 30, 16), (15, 1, 19, 31), (13, 11, 10, 12), (11, 9, 8, 10), (9, 7, 6, 8), (7, 5, 4, 6), (5, 3, 2, 4), (3, 1, 0, 2)])
_uv = me_cylinder_007.uv_layers.new(name='UVMap')
_uv.uv.foreach_set('vector', [1.0, 0.5, 1.0, 1.0, 0.875, 1.0, 0.875, 0.5, 0.875, 0.5, 0.875, 1.0, 0.75, 1.0, 0.75, 0.5, 0.75, 0.5, 0.75, 1.0, 0.625, 1.0, 0.625, 0.5, 0.625, 0.5, 0.625, 1.0, 0.5, 1.0, 0.5, 0.5, 0.5, 0.5, 0.5, 1.0, 0.375, 1.0, 0.375, 0.5, 0.375, 0.5, 0.375, 1.0, 0.25, 1.0, 0.25, 0.5, 0.08398, 0.416, 0.01521, 0.25, 0.5152, 0.25, 0.584, 0.416, 0.25, 0.5, 0.25, 1.0, 0.125, 1.0, 0.125, 0.5, 0.125, 0.5, 0.125, 1.0, 0.0, 1.0, 0.0, 0.5, 0.25, 0.4848, 0.08398, 0.416, 0.584, 0.416, 0.75, 0.4848, 0.916, 0.416, 0.75, 0.4848, 0.75, 0.49, 0.9197, 0.4197, 0.25, 0.4848, 0.416, 0.416, 0.4197, 0.4197, 0.25, 0.49, 0.9848, 0.25, 0.916, 0.416, 0.9197, 0.4197, 0.99, 0.25, 0.416, 0.416, 0.4848, 0.25, 0.49, 0.25, 0.4197, 0.4197, 0.916, 0.08398, 0.9848, 0.25, 0.99, 0.25, 0.9197, 0.08029, 0.4848, 0.25, 0.416, 0.08398, 0.4197, 0.08029, 0.49, 0.25, 0.75, 0.01521, 0.916, 0.08398, 0.9197, 0.08029, 0.75, 0.01, 0.416, 0.08398, 0.25, 0.01521, 0.25, 0.01, 0.4197, 0.08029, 0.584, 0.08398, 0.75, 0.01521, 0.75, 0.01, 0.5803, 0.08029, 0.25, 0.01521, 0.08398, 0.08398, 0.08029, 0.08029, 0.25, 0.01, 0.5152, 0.25, 0.584, 0.08398, 0.5803, 0.08029, 0.51, 0.25, 0.08398, 0.08398, 0.01521, 0.25, 0.01, 0.25, 0.08029, 0.08029, 0.584, 0.416, 0.5152, 0.25, 0.51, 0.25, 0.5803, 0.4197, 0.01521, 0.25, 0.08398, 0.416, 0.08029, 0.4197, 0.01, 0.25, 0.75, 0.4848, 0.584, 0.416, 0.5803, 0.4197, 0.75, 0.49, 0.08398, 0.416, 0.25, 0.4848, 0.25, 0.49, 0.08029, 0.4197, 0.01521, 0.25, 0.08398, 0.08398, 0.584, 0.08398, 0.5152, 0.25, 0.08398, 0.08398, 0.25, 0.01521, 0.75, 0.01521, 0.584, 0.08398, 0.25, 0.01521, 0.416, 0.08398, 0.916, 0.08398, 0.75, 0.01521, 0.416, 0.08398, 0.4848, 0.25, 0.9848, 0.25, 0.916, 0.08398, 0.4848, 0.25, 0.416, 0.416, 0.916, 0.416, 0.9848, 0.25, 0.416, 0.416, 0.25, 0.4848, 0.75, 0.4848, 0.916, 0.416])
me_cylinder_007.materials.append(mat_material_011)
me_cylinder_007.update()
me_cylinder_006 = bpy.data.meshes.new('Cylinder.006')
me_cylinder_006.from_pydata([(0.0, 0.9783, -0.5), (0.0, 0.9783, 0.5), (0.6917, 0.6917, -0.5), (0.6917, 0.6917, 0.5), (0.9783, 0.0, -0.5), (0.9783, 0.0, 0.5), (0.6917, -0.6917, -0.5), (0.6917, -0.6917, 0.5), (0.0, -0.9783, -0.5), (0.0, -0.9783, 0.5), (-0.6917, -0.6917, -0.5), (-0.6917, -0.6917, 0.5), (-0.9783, 0.0, -0.5), (-0.9783, 0.0, 0.5), (-0.6917, 0.6917, -0.5), (-0.6917, 0.6917, 0.5), (0.0, 1.0, -0.5), (0.7071, 0.7071, -0.5), (0.7071, 0.7071, 0.5), (0.0, 1.0, 0.5), (1.0, 0.0, -0.5), (1.0, 0.0, 0.5), (0.7071, -0.7071, -0.5), (0.7071, -0.7071, 0.5), (0.0, -1.0, -0.5), (0.0, -1.0, 0.5), (-0.7071, -0.7071, -0.5), (-0.7071, -0.7071, 0.5), (-1.0, 0.0, -0.5), (-1.0, 0.0, 0.5), (-0.7071, 0.7071, -0.5), (-0.7071, 0.7071, 0.5)], [], [(16, 19, 18, 17), (17, 18, 21, 20), (20, 21, 23, 22), (22, 23, 25, 24), (24, 25, 27, 26), (26, 27, 29, 28), (15, 13, 12, 14), (28, 29, 31, 30), (30, 31, 19, 16), (1, 15, 14, 0), (2, 0, 16, 17), (1, 3, 18, 19), (4, 2, 17, 20), (3, 5, 21, 18), (6, 4, 20, 22), (5, 7, 23, 21), (8, 6, 22, 24), (7, 9, 25, 23), (10, 8, 24, 26), (9, 11, 27, 25), (12, 10, 26, 28), (11, 13, 29, 27), (14, 12, 28, 30), (13, 15, 31, 29), (0, 14, 30, 16), (15, 1, 19, 31), (13, 11, 10, 12), (11, 9, 8, 10), (9, 7, 6, 8), (7, 5, 4, 6), (5, 3, 2, 4), (3, 1, 0, 2)])
_uv = me_cylinder_006.uv_layers.new(name='UVMap')
_uv.uv.foreach_set('vector', [1.0, 0.5, 1.0, 1.0, 0.875, 1.0, 0.875, 0.5, 0.875, 0.5, 0.875, 1.0, 0.75, 1.0, 0.75, 0.5, 0.75, 0.5, 0.75, 1.0, 0.625, 1.0, 0.625, 0.5, 0.625, 0.5, 0.625, 1.0, 0.5, 1.0, 0.5, 0.5, 0.5, 0.5, 0.5, 1.0, 0.375, 1.0, 0.375, 0.5, 0.375, 0.5, 0.375, 1.0, 0.25, 1.0, 0.25, 0.5, 0.08398, 0.416, 0.01521, 0.25, 0.5152, 0.25, 0.584, 0.416, 0.25, 0.5, 0.25, 1.0, 0.125, 1.0, 0.125, 0.5, 0.125, 0.5, 0.125, 1.0, 0.0, 1.0, 0.0, 0.5, 0.25, 0.4848, 0.08398, 0.416, 0.584, 0.416, 0.75, 0.4848, 0.916, 0.416, 0.75, 0.4848, 0.75, 0.49, 0.9197, 0.4197, 0.25, 0.4848, 0.416, 0.416, 0.4197, 0.4197, 0.25, 0.49, 0.9848, 0.25, 0.916, 0.416, 0.9197, 0.4197, 0.99, 0.25, 0.416, 0.416, 0.4848, 0.25, 0.49, 0.25, 0.4197, 0.4197, 0.916, 0.08398, 0.9848, 0.25, 0.99, 0.25, 0.9197, 0.08029, 0.4848, 0.25, 0.416, 0.08398, 0.4197, 0.08029, 0.49, 0.25, 0.75, 0.01521, 0.916, 0.08398, 0.9197, 0.08029, 0.75, 0.01, 0.416, 0.08398, 0.25, 0.01521, 0.25, 0.01, 0.4197, 0.08029, 0.584, 0.08398, 0.75, 0.01521, 0.75, 0.01, 0.5803, 0.08029, 0.25, 0.01521, 0.08398, 0.08398, 0.08029, 0.08029, 0.25, 0.01, 0.5152, 0.25, 0.584, 0.08398, 0.5803, 0.08029, 0.51, 0.25, 0.08398, 0.08398, 0.01521, 0.25, 0.01, 0.25, 0.08029, 0.08029, 0.584, 0.416, 0.5152, 0.25, 0.51, 0.25, 0.5803, 0.4197, 0.01521, 0.25, 0.08398, 0.416, 0.08029, 0.4197, 0.01, 0.25, 0.75, 0.4848, 0.584, 0.416, 0.5803, 0.4197, 0.75, 0.49, 0.08398, 0.416, 0.25, 0.4848, 0.25, 0.49, 0.08029, 0.4197, 0.01521, 0.25, 0.08398, 0.08398, 0.584, 0.08398, 0.5152, 0.25, 0.08398, 0.08398, 0.25, 0.01521, 0.75, 0.01521, 0.584, 0.08398, 0.25, 0.01521, 0.416, 0.08398, 0.916, 0.08398, 0.75, 0.01521, 0.416, 0.08398, 0.4848, 0.25, 0.9848, 0.25, 0.916, 0.08398, 0.4848, 0.25, 0.416, 0.416, 0.916, 0.416, 0.9848, 0.25, 0.416, 0.416, 0.25, 0.4848, 0.75, 0.4848, 0.916, 0.416])
me_cylinder_006.materials.append(mat_material_013)
me_cylinder_006.update()
me_cylinder_002 = bpy.data.meshes.new('Cylinder.002')
me_cylinder_002.from_pydata([(0.0, 0.9783, -0.5), (0.0, 0.9783, 0.5), (0.6917, 0.6917, -0.5), (0.6917, 0.6917, 0.5), (0.9783, 0.0, -0.5), (0.9783, 0.0, 0.5), (0.6917, -0.6917, -0.5), (0.6917, -0.6917, 0.5), (0.0, -0.9783, -0.5), (0.0, -0.9783, 0.5), (-0.6917, -0.6917, -0.5), (-0.6917, -0.6917, 0.5), (-0.9783, 0.0, -0.5), (-0.9783, 0.0, 0.5), (-0.6917, 0.6917, -0.5), (-0.6917, 0.6917, 0.5), (0.0, 1.0, -0.5), (0.7071, 0.7071, -0.5), (0.7071, 0.7071, 0.5), (0.0, 1.0, 0.5), (1.0, 0.0, -0.5), (1.0, 0.0, 0.5), (0.7071, -0.7071, -0.5), (0.7071, -0.7071, 0.5), (0.0, -1.0, -0.5), (0.0, -1.0, 0.5), (-0.7071, -0.7071, -0.5), (-0.7071, -0.7071, 0.5), (-1.0, 0.0, -0.5), (-1.0, 0.0, 0.5), (-0.7071, 0.7071, -0.5), (-0.7071, 0.7071, 0.5)], [], [(16, 19, 18, 17), (17, 18, 21, 20), (20, 21, 23, 22), (22, 23, 25, 24), (24, 25, 27, 26), (26, 27, 29, 28), (15, 13, 12, 14), (28, 29, 31, 30), (30, 31, 19, 16), (1, 15, 14, 0), (2, 0, 16, 17), (1, 3, 18, 19), (4, 2, 17, 20), (3, 5, 21, 18), (6, 4, 20, 22), (5, 7, 23, 21), (8, 6, 22, 24), (7, 9, 25, 23), (10, 8, 24, 26), (9, 11, 27, 25), (12, 10, 26, 28), (11, 13, 29, 27), (14, 12, 28, 30), (13, 15, 31, 29), (0, 14, 30, 16), (15, 1, 19, 31), (13, 11, 10, 12), (11, 9, 8, 10), (9, 7, 6, 8), (7, 5, 4, 6), (5, 3, 2, 4), (3, 1, 0, 2)])
_uv = me_cylinder_002.uv_layers.new(name='UVMap')
_uv.uv.foreach_set('vector', [1.0, 0.5, 1.0, 1.0, 0.875, 1.0, 0.875, 0.5, 0.875, 0.5, 0.875, 1.0, 0.75, 1.0, 0.75, 0.5, 0.75, 0.5, 0.75, 1.0, 0.625, 1.0, 0.625, 0.5, 0.625, 0.5, 0.625, 1.0, 0.5, 1.0, 0.5, 0.5, 0.5, 0.5, 0.5, 1.0, 0.375, 1.0, 0.375, 0.5, 0.375, 0.5, 0.375, 1.0, 0.25, 1.0, 0.25, 0.5, 0.08398, 0.416, 0.01521, 0.25, 0.5152, 0.25, 0.584, 0.416, 0.25, 0.5, 0.25, 1.0, 0.125, 1.0, 0.125, 0.5, 0.125, 0.5, 0.125, 1.0, 0.0, 1.0, 0.0, 0.5, 0.25, 0.4848, 0.08398, 0.416, 0.584, 0.416, 0.75, 0.4848, 0.916, 0.416, 0.75, 0.4848, 0.75, 0.49, 0.9197, 0.4197, 0.25, 0.4848, 0.416, 0.416, 0.4197, 0.4197, 0.25, 0.49, 0.9848, 0.25, 0.916, 0.416, 0.9197, 0.4197, 0.99, 0.25, 0.416, 0.416, 0.4848, 0.25, 0.49, 0.25, 0.4197, 0.4197, 0.916, 0.08398, 0.9848, 0.25, 0.99, 0.25, 0.9197, 0.08029, 0.4848, 0.25, 0.416, 0.08398, 0.4197, 0.08029, 0.49, 0.25, 0.75, 0.01521, 0.916, 0.08398, 0.9197, 0.08029, 0.75, 0.01, 0.416, 0.08398, 0.25, 0.01521, 0.25, 0.01, 0.4197, 0.08029, 0.584, 0.08398, 0.75, 0.01521, 0.75, 0.01, 0.5803, 0.08029, 0.25, 0.01521, 0.08398, 0.08398, 0.08029, 0.08029, 0.25, 0.01, 0.5152, 0.25, 0.584, 0.08398, 0.5803, 0.08029, 0.51, 0.25, 0.08398, 0.08398, 0.01521, 0.25, 0.01, 0.25, 0.08029, 0.08029, 0.584, 0.416, 0.5152, 0.25, 0.51, 0.25, 0.5803, 0.4197, 0.01521, 0.25, 0.08398, 0.416, 0.08029, 0.4197, 0.01, 0.25, 0.75, 0.4848, 0.584, 0.416, 0.5803, 0.4197, 0.75, 0.49, 0.08398, 0.416, 0.25, 0.4848, 0.25, 0.49, 0.08029, 0.4197, 0.01521, 0.25, 0.08398, 0.08398, 0.584, 0.08398, 0.5152, 0.25, 0.08398, 0.08398, 0.25, 0.01521, 0.75, 0.01521, 0.584, 0.08398, 0.25, 0.01521, 0.416, 0.08398, 0.916, 0.08398, 0.75, 0.01521, 0.416, 0.08398, 0.4848, 0.25, 0.9848, 0.25, 0.916, 0.08398, 0.4848, 0.25, 0.416, 0.416, 0.916, 0.416, 0.9848, 0.25, 0.416, 0.416, 0.25, 0.4848, 0.75, 0.4848, 0.916, 0.416])
me_cylinder_002.materials.append(mat_material_012)
me_cylinder_002.update()

# ---- objects
ob_stange_3_001 = bpy.data.objects.new('Stange 3.001', me_cylinder_010)
ob_stange_2_001 = bpy.data.objects.new('Stange 2.001', me_cylinder_010)
ob_stange_1_001 = bpy.data.objects.new('Stange 1.001', me_cylinder_010)
ob_cylinder_004 = bpy.data.objects.new('Cylinder.004', me_cylinder_012)
ob_cylinder_003 = bpy.data.objects.new('Cylinder.003', me_cylinder_011)
ob_cylinder_002 = bpy.data.objects.new('Cylinder.002', me_cylinder_007)
ob_cylinder_001 = bpy.data.objects.new('Cylinder.001', me_cylinder_006)
ob_cylinder = bpy.data.objects.new('Cylinder', me_cylinder_002)
ob_camera_east = bpy.data.objects.new('Camera east', cam_camera_east)
ob_camera_north = bpy.data.objects.new('Camera north', cam_camera_north)
ob_camera_west = bpy.data.objects.new('Camera west', cam_camera_west)
ob_camera_south = bpy.data.objects.new('Camera south', cam_camera_south)
ob_sun_east = bpy.data.objects.new('Sun east', light_sun_east)
ob_sun_north = bpy.data.objects.new('Sun north', light_sun_north)
ob_sun_west = bpy.data.objects.new('Sun west', light_sun_west)
ob_sun_south = bpy.data.objects.new('Sun south', light_sun_south)

# ---- transforms, parenting, visibility, modifiers, constraints
ob_stange_3_001.location = (-0.3533, 0.2689, 2.5)
ob_stange_3_001.rotation_euler = (0.192, 0.192, 0.0)
ob_stange_3_001.scale = (0.03, 0.03, 5.0)
ob_stange_3_001.lock_scale = (True, True, True)
ob_stange_2_001.location = (0.3188, 0.3343, 2.5)
ob_stange_2_001.rotation_euler = (0.192, -0.192, 0.0)
ob_stange_2_001.scale = (0.03, 0.03, 5.0)
ob_stange_2_001.lock_scale = (True, True, True)
ob_stange_1_001.location = (0.0, -0.4528, 2.5)
ob_stange_1_001.rotation_euler = (-0.2967, 0.0, 0.0)
ob_stange_1_001.scale = (0.03, 0.03, 5.0)
ob_stange_1_001.lock_scale = (True, True, True)
ob_cylinder_004.location = (0.0, 0.0, 3.059)
ob_cylinder_004.rotation_euler = (0.0, -0.0, 0.3927)
ob_cylinder_004.scale = (1.01, 1.01, 0.5218)
ob_cylinder_003.location = (0.0, 0.0, 2.23)
ob_cylinder_003.rotation_euler = (0.0, -0.0, 0.7854)
ob_cylinder_003.scale = (3.04, 3.04, 0.44)
ob_cylinder_002.location = (0.0, 0.0, 2.23)
ob_cylinder_002.rotation_euler = (0.0, -0.0, 0.7854)
ob_cylinder_002.scale = (3.04, 3.04, 0.44)
ob_cylinder_001.location = (0.0, 0.0, 1.79)
ob_cylinder_001.rotation_euler = (0.0, -0.0, 0.7854)
ob_cylinder_001.scale = (3.04, 3.04, 0.44)
ob_cylinder.location = (0.0, 0.0, 0.785)
ob_cylinder.rotation_euler = (0.0, -0.0, 0.7854)
ob_cylinder.scale = (3.04, 3.04, 1.57)
ob_camera_east.location = (10.0, -10.0, 10.0)
ob_camera_east.rotation_euler = (1.047, 0.0, 0.7854)
ob_camera_north.location = (-10.0, -10.0, 10.0)
ob_camera_north.rotation_euler = (1.047, 0.0, -0.7854)
ob_camera_west.location = (-10.0, 10.0, 10.0)
ob_camera_west.rotation_euler = (1.047, 0.0, -2.356)
ob_camera_south.location = (10.0, 10.0, 10.0)
ob_camera_south.rotation_euler = (1.047, 0.0, 2.356)
ob_sun_east.location = (10.0, -10.0, 10.0)
ob_sun_north.location = (-10.0, -10.0, 10.0)
ob_sun_west.location = (-10.0, 10.0, 10.0)
ob_sun_south.location = (10.0, 10.0, 10.0)

# ---- collection membership
col_collection.objects.link(ob_stange_3_001)
col_collection.objects.link(ob_stange_2_001)
col_collection.objects.link(ob_stange_1_001)
col_collection.objects.link(ob_cylinder_004)
col_collection.objects.link(ob_cylinder_003)
col_collection.objects.link(ob_cylinder_002)
col_collection.objects.link(ob_cylinder_001)
col_collection.objects.link(ob_cylinder)
col_cameras.objects.link(ob_camera_east)
col_cameras.objects.link(ob_camera_north)
col_cameras.objects.link(ob_camera_west)
col_cameras.objects.link(ob_camera_south)
col_lights.objects.link(ob_sun_east)
col_lights.objects.link(ob_sun_north)
col_lights.objects.link(ob_sun_west)
col_lights.objects.link(ob_sun_south)

# ---- scene / render settings (as saved in the file)
scene.camera = ob_camera_south
scene.frame_start = 1; scene.frame_end = 250; scene.frame_set(1)
scene.render.engine = 'BLENDER_EEVEE_NEXT'
scene.render.film_transparent = True
scene.cycles.sampling_pattern = 'TABULATED_SOBOL'
scene.view_settings.view_transform = 'Filmic'
bpy.context.view_layer.update()
